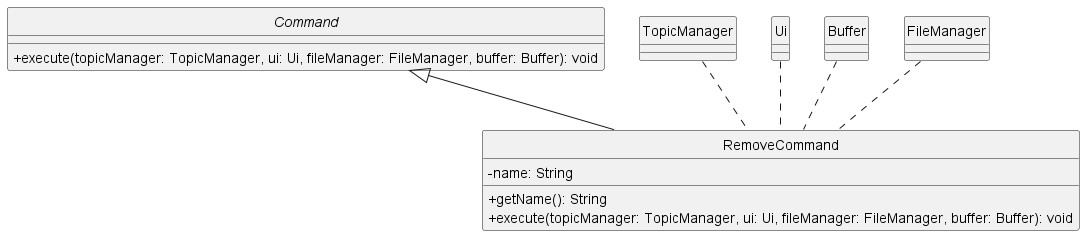

The diagram above was rendered by PlantUML. Its source (embedded in the PNG):
@startuml
skinparam classAttributeIconSize 0
hide circle

abstract class Command {
    +execute(topicManager: TopicManager, ui: Ui, fileManager: FileManager, buffer: Buffer): void
}

class RemoveCommand {
    -name: String
    +getName(): String
    +execute(topicManager: TopicManager, ui: Ui, fileManager: FileManager, buffer: Buffer): void
}



class TopicManager {
}

class Ui {
}

class Buffer {
}

class FileManager {
}

Command <|-- RemoveCommand


TopicManager .. RemoveCommand
Ui .. RemoveCommand
FileManager .. RemoveCommand
Buffer .. RemoveCommand
@enduml